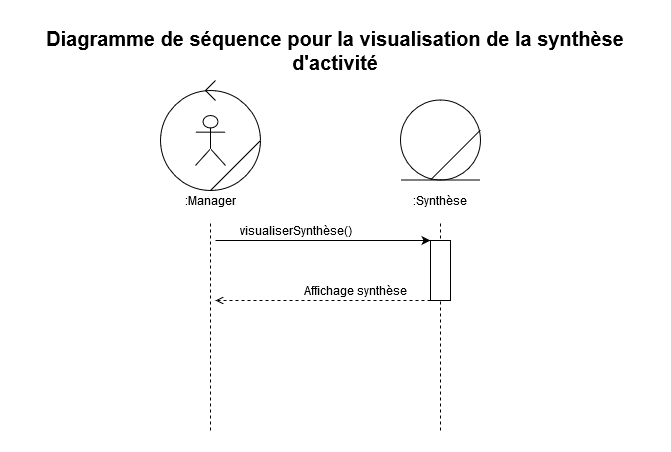

The diagram above was exported from draw.io. Its source (the exported page's mxGraphModel, read from the mxfile embedded in the PNG):
<mxGraphModel dx="1038" dy="1744" grid="1" gridSize="10" guides="1" tooltips="1" connect="1" arrows="1" fold="1" page="1" pageScale="1" pageWidth="827" pageHeight="1169" math="0" shadow="0">
  <root>
    <mxCell id="0" />
    <mxCell id="1" parent="0" />
    <mxCell id="DNg3vX8C9PA4yT5BmTD3-2" value="" style="endArrow=none;dashed=1;html=1;" parent="1" edge="1">
      <mxGeometry width="50" height="50" relative="1" as="geometry">
        <mxPoint x="330" y="390" as="sourcePoint" />
        <mxPoint x="330" y="180" as="targetPoint" />
        <Array as="points" />
      </mxGeometry>
    </mxCell>
    <mxCell id="DNg3vX8C9PA4yT5BmTD3-3" value="" style="endArrow=classic;html=1;endFill=1;entryX=0;entryY=0;entryDx=0;entryDy=0;" parent="1" target="DNg3vX8C9PA4yT5BmTD3-8" edge="1">
      <mxGeometry width="50" height="50" relative="1" as="geometry">
        <mxPoint x="335" y="200" as="sourcePoint" />
        <mxPoint x="505" y="200" as="targetPoint" />
      </mxGeometry>
    </mxCell>
    <mxCell id="DNg3vX8C9PA4yT5BmTD3-7" value="" style="endArrow=none;dashed=1;html=1;" parent="1" edge="1">
      <mxGeometry width="50" height="50" relative="1" as="geometry">
        <mxPoint x="560" y="390" as="sourcePoint" />
        <mxPoint x="560" y="180" as="targetPoint" />
      </mxGeometry>
    </mxCell>
    <mxCell id="DNg3vX8C9PA4yT5BmTD3-8" value="" style="rounded=0;whiteSpace=wrap;html=1;" parent="1" vertex="1">
      <mxGeometry x="550" y="200" width="20" height="60" as="geometry" />
    </mxCell>
    <mxCell id="DNg3vX8C9PA4yT5BmTD3-10" value="" style="endArrow=open;html=1;endFill=0;dashed=1;exitX=0;exitY=1;exitDx=0;exitDy=0;" parent="1" source="DNg3vX8C9PA4yT5BmTD3-8" edge="1">
      <mxGeometry width="50" height="50" relative="1" as="geometry">
        <mxPoint x="995" y="310" as="sourcePoint" />
        <mxPoint x="335" y="260" as="targetPoint" />
      </mxGeometry>
    </mxCell>
    <mxCell id="DNg3vX8C9PA4yT5BmTD3-11" value="visualiserSynthèse()" style="text;html=1;align=center;verticalAlign=middle;resizable=0;points=[];autosize=1;" parent="1" vertex="1">
      <mxGeometry x="355" y="180" width="120" height="20" as="geometry" />
    </mxCell>
    <mxCell id="DNg3vX8C9PA4yT5BmTD3-12" value="Affichage synthèse" style="text;html=1;align=center;verticalAlign=middle;resizable=0;points=[];autosize=1;" parent="1" vertex="1">
      <mxGeometry x="415" y="240" width="120" height="20" as="geometry" />
    </mxCell>
    <mxCell id="uZiA0lGMlhXh0MMgcKrx-1" value="&lt;font style=&quot;font-size: 20px&quot;&gt;&lt;b&gt;Diagramme de séquence pour la visualisation de la synthèse d'activité&lt;/b&gt;&lt;/font&gt;" style="text;html=1;strokeColor=none;fillColor=none;align=center;verticalAlign=middle;whiteSpace=wrap;rounded=0;" vertex="1" parent="1">
      <mxGeometry x="140" y="-20" width="630" height="60" as="geometry" />
    </mxCell>
    <mxCell id="uZiA0lGMlhXh0MMgcKrx-2" value="" style="ellipse;whiteSpace=wrap;html=1;aspect=fixed;strokeColor=#000000;" vertex="1" parent="1">
      <mxGeometry x="280" y="50" width="100" height="100" as="geometry" />
    </mxCell>
    <mxCell id="uZiA0lGMlhXh0MMgcKrx-3" value="" style="shape=umlActor;verticalLabelPosition=bottom;labelBackgroundColor=#ffffff;verticalAlign=top;html=1;outlineConnect=0;strokeColor=#000000;" vertex="1" parent="1">
      <mxGeometry x="315" y="75" width="30" height="50" as="geometry" />
    </mxCell>
    <mxCell id="uZiA0lGMlhXh0MMgcKrx-4" value="" style="endArrow=none;html=1;" edge="1" parent="1">
      <mxGeometry width="50" height="50" relative="1" as="geometry">
        <mxPoint x="330" y="150" as="sourcePoint" />
        <mxPoint x="380" y="100" as="targetPoint" />
      </mxGeometry>
    </mxCell>
    <mxCell id="uZiA0lGMlhXh0MMgcKrx-5" value="" style="endArrow=none;html=1;" edge="1" parent="1">
      <mxGeometry width="50" height="50" relative="1" as="geometry">
        <mxPoint x="325" y="50" as="sourcePoint" />
        <mxPoint x="335" y="40" as="targetPoint" />
      </mxGeometry>
    </mxCell>
    <mxCell id="uZiA0lGMlhXh0MMgcKrx-6" value="" style="endArrow=none;html=1;" edge="1" parent="1">
      <mxGeometry width="50" height="50" relative="1" as="geometry">
        <mxPoint x="325" y="50" as="sourcePoint" />
        <mxPoint x="335" y="60" as="targetPoint" />
      </mxGeometry>
    </mxCell>
    <mxCell id="uZiA0lGMlhXh0MMgcKrx-7" value=":Manager" style="text;html=1;strokeColor=none;fillColor=none;align=center;verticalAlign=middle;whiteSpace=wrap;rounded=0;" vertex="1" parent="1">
      <mxGeometry x="290" y="150" width="80" height="20" as="geometry" />
    </mxCell>
    <mxCell id="uZiA0lGMlhXh0MMgcKrx-8" value="" style="ellipse;whiteSpace=wrap;html=1;aspect=fixed;strokeColor=#000000;" vertex="1" parent="1">
      <mxGeometry x="520" y="59.5" width="80" height="80" as="geometry" />
    </mxCell>
    <mxCell id="uZiA0lGMlhXh0MMgcKrx-9" value="" style="endArrow=none;html=1;" edge="1" parent="1">
      <mxGeometry width="50" height="50" relative="1" as="geometry">
        <mxPoint x="520" y="139.5" as="sourcePoint" />
        <mxPoint x="600" y="139.5" as="targetPoint" />
      </mxGeometry>
    </mxCell>
    <mxCell id="uZiA0lGMlhXh0MMgcKrx-10" value="" style="endArrow=none;html=1;" edge="1" parent="1">
      <mxGeometry width="50" height="50" relative="1" as="geometry">
        <mxPoint x="550" y="139.5" as="sourcePoint" />
        <mxPoint x="600" y="89.5" as="targetPoint" />
      </mxGeometry>
    </mxCell>
    <mxCell id="uZiA0lGMlhXh0MMgcKrx-11" value=":Synthèse" style="text;html=1;strokeColor=none;fillColor=none;align=center;verticalAlign=middle;whiteSpace=wrap;rounded=0;" vertex="1" parent="1">
      <mxGeometry x="520" y="150" width="80" height="20" as="geometry" />
    </mxCell>
  </root>
</mxGraphModel>